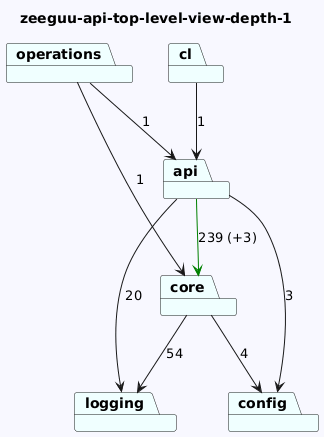

The diagram above was rendered by PlantUML. Its source (embedded in the PNG):
@startuml
skinparam backgroundColor GhostWhite
title zeeguu-api-top-level-view-depth-1
package "cl" #Azure
package "logging" #Azure
package "operations" #Azure
package "config" #Azure
package "core" #Azure
package "api" #Azure
"cl"-->"api"  : 1

"operations"-->"api"  : 1
"operations"-->"core"  : 1

"core"-->"logging"  : 54
"core"-->"config"  : 4
"api"-->"config"  : 3
"api"-->"logging"  : 20
"api"-->"core" #Green : 239 (+3)
@enduml